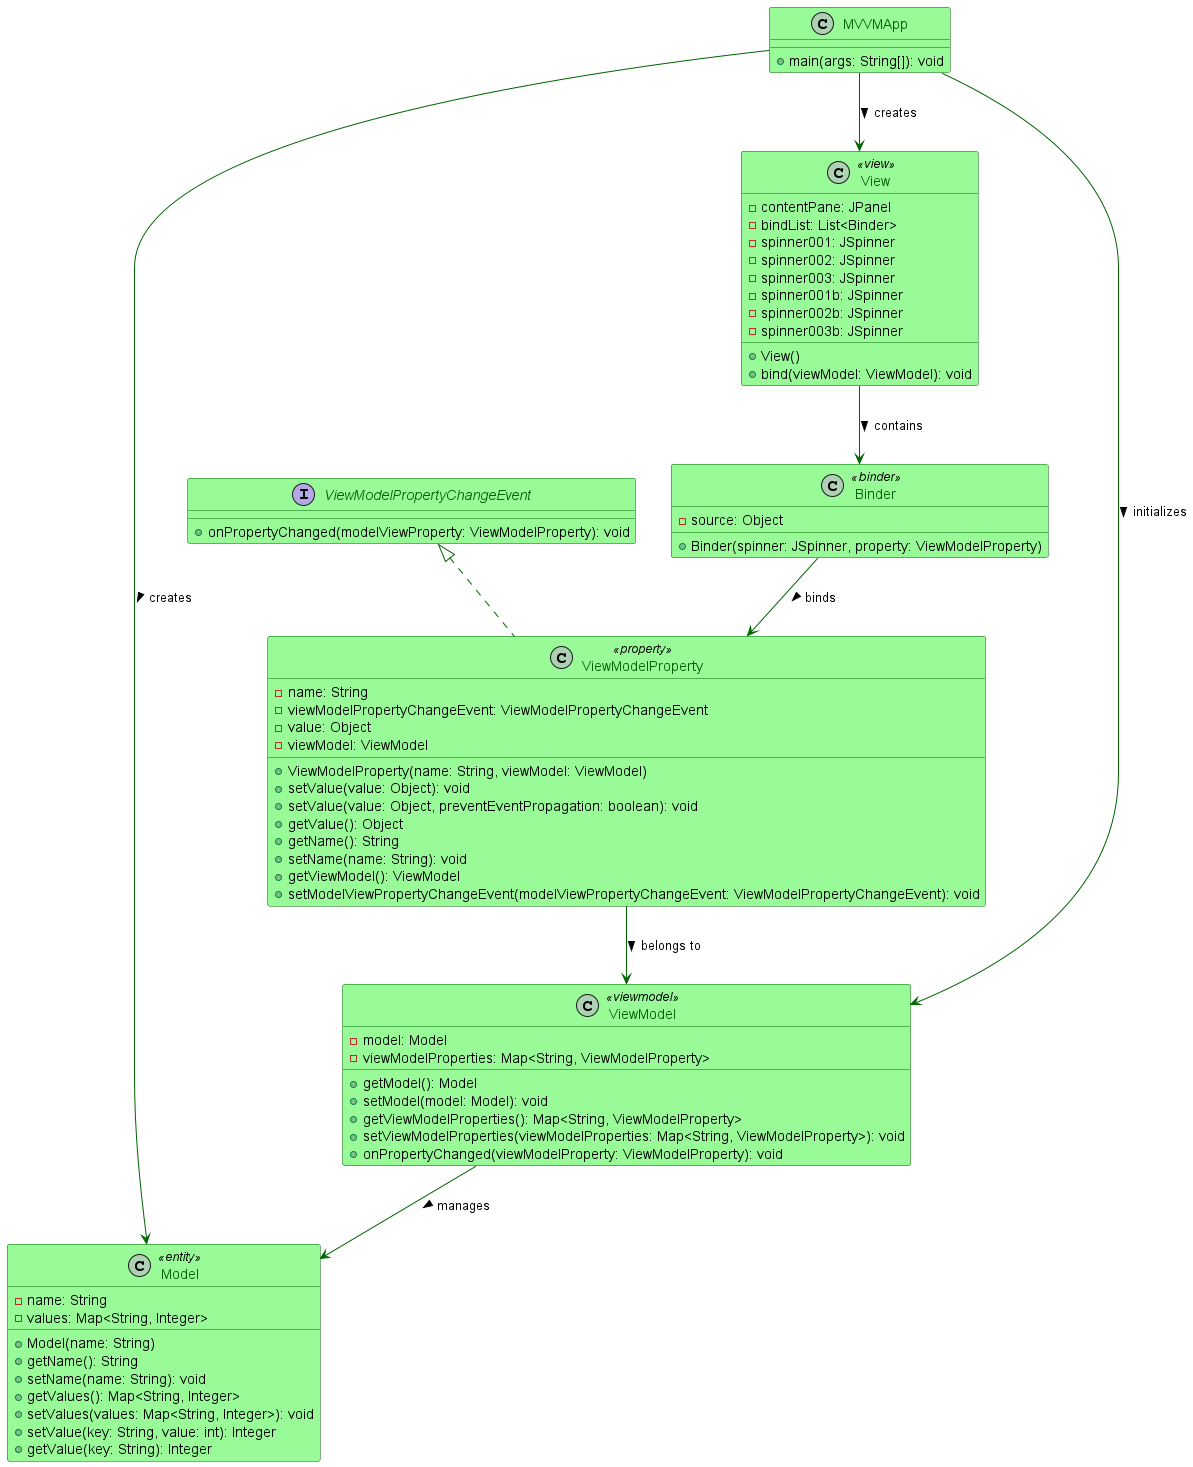

The diagram above was rendered by PlantUML. Its source (embedded in the PNG):
@startuml MVVM_ClassDiagram

skinparam class {
    BackgroundColor PaleGreen
    BorderColor DarkGreen
    FontColor DarkGreen
    ArrowColor DarkGreen
}

class Binder <<binder>> {
    - source: Object
    + Binder(spinner: JSpinner, property: ViewModelProperty)
}

class Model <<entity>> {
    - name: String
    - values: Map<String, Integer>
    + Model(name: String)
    + getName(): String
    + setName(name: String): void
    + getValues(): Map<String, Integer>
    + setValues(values: Map<String, Integer>): void
    + setValue(key: String, value: int): Integer
    + getValue(key: String): Integer
}

class View <<view>> {
    - contentPane: JPanel
    - bindList: List<Binder>
    - spinner001: JSpinner
    - spinner002: JSpinner
    - spinner003: JSpinner
    - spinner001b: JSpinner
    - spinner002b: JSpinner
    - spinner003b: JSpinner
    + View()
    + bind(viewModel: ViewModel): void
}

class MVVMApp {
    + main(args: String[]): void
}

class ViewModel <<viewmodel>> {
    - model: Model
    - viewModelProperties: Map<String, ViewModelProperty>
    + getModel(): Model
    + setModel(model: Model): void
    + getViewModelProperties(): Map<String, ViewModelProperty>
    + setViewModelProperties(viewModelProperties: Map<String, ViewModelProperty>): void
    + onPropertyChanged(viewModelProperty: ViewModelProperty): void
}

class ViewModelProperty <<property>> {
    - name: String
    - viewModelPropertyChangeEvent: ViewModelPropertyChangeEvent
    - value: Object
    - viewModel: ViewModel
    + ViewModelProperty(name: String, viewModel: ViewModel)
    + setValue(value: Object): void
    + setValue(value: Object, preventEventPropagation: boolean): void
    + getValue(): Object
    + getName(): String
    + setName(name: String): void
    + getViewModel(): ViewModel
    + setModelViewPropertyChangeEvent(modelViewPropertyChangeEvent: ViewModelPropertyChangeEvent): void
}

interface ViewModelPropertyChangeEvent {
    + onPropertyChanged(modelViewProperty: ViewModelProperty): void
}

MVVMApp --> Model : creates >
MVVMApp --> ViewModel : initializes >
MVVMApp --> View : creates >
ViewModel --> Model : manages >
ViewModelProperty --> ViewModel : belongs to >
Binder --> ViewModelProperty : binds >
View --> Binder : contains >
ViewModelPropertyChangeEvent <|.. ViewModelProperty

@enduml